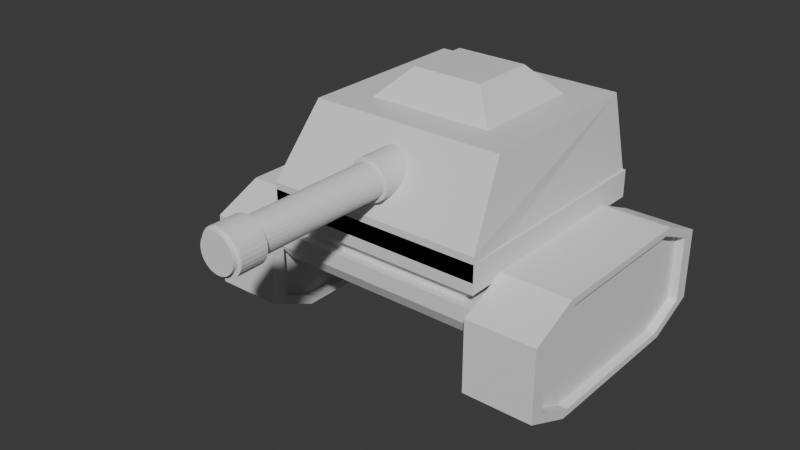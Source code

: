 # Source: SniperLandModel.blend  (saved by Blender 4.3.34; exported with 4.5.12 LTS)
import bpy
from mathutils import Matrix  # noqa: F401  (used for matrix-valued properties, if any)

bpy.ops.wm.read_factory_settings(use_empty=True)
scene = bpy.context.scene
scene.name = 'Scene'

# ---- collections
col_collection = bpy.data.collections.new('Collection'); scene.collection.children.link(col_collection)

# ---- materials (node trees are filled in below, after node groups)
mat_material = bpy.data.materials.new('Material')
mat_material.alpha_threshold = 0.0
mat_material.roughness = 0.5
mat_material.line_color = (0.0, 0.0, 0.0, 1.0)

# ---- material node trees
mat_material.use_nodes = True; mat_material.node_tree.nodes.clear()
_N = mat_material.node_tree.nodes; _L = mat_material.node_tree.links
n0 = _N.new('ShaderNodeOutputMaterial'); n0.name = 'Material Output'; n0.location = (300, 300)
n1 = _N.new('ShaderNodeBsdfPrincipled'); n1.name = 'Principled BSDF'; n1.location = (10, 300)
n1.inputs[3].default_value = 1.45
_L.new(n1.outputs[0], n0.inputs[0])
n0.is_active_output = True

# ---- world
world_world = bpy.data.worlds.new('World'); scene.world = world_world
world_world.use_nodes = True; world_world.node_tree.nodes.clear()
_N = world_world.node_tree.nodes; _L = world_world.node_tree.links
n0 = _N.new('ShaderNodeOutputWorld'); n0.name = 'World Output'; n0.location = (300, 300)
n1 = _N.new('ShaderNodeBackground'); n1.name = 'Background'; n1.location = (10, 300)
n1.inputs[0].default_value = (0.05088, 0.05088, 0.05088, 1.0)
_L.new(n1.outputs[0], n0.inputs[0])
n0.is_active_output = True
world_world.color = (0.05088, 0.05088, 0.05088)
world_world.sun_shadow_jitter_overblur = 0.0

# ---- meshes
me_cube_003 = bpy.data.meshes.new('Cube.003')
me_cube_003.from_pydata([(2.894, 4.51, 1.0), (3.227, 4.943, -1.0), (3.227, -4.943, -1.0), (-2.894, 4.51, 1.0), (-3.227, 4.943, -1.0), (-3.227, -4.943, -1.0), (2.894, -3.022, 1.0), (3.227, -4.943, -0.4879), (-3.227, -4.943, -0.4879), (-2.894, -3.022, 1.0), (3.227, 4.943, -1.526), (3.227, -4.943, -1.526), (-3.227, 4.943, -1.526), (-3.227, -4.943, -1.526), (2.8, 4.57, -1.191), (2.8, 4.57, -1.791), (2.8, -4.57, -1.191), (2.8, -4.57, -1.791), (-2.8, 4.57, -1.191), (-2.8, 4.57, -1.791), (-2.8, -4.57, -1.191), (-2.8, -4.57, -1.791), (3.227, 4.943, -0.6371), (3.227, 4.943, -1.237), (3.227, -4.943, -0.6371), (3.227, -4.943, -1.237), (-3.227, 4.943, -0.6371), (-3.227, 4.943, -1.237), (-3.227, -4.943, -0.6371), (-3.227, -4.943, -1.237), (-0.01452, -3.43, 0.5475), (0.1468, -3.43, 0.5179), (-0.01452, -3.43, 0.5475), (0.1468, -3.43, 0.5179), (-0.01452, -3.43, 0.5475), (0.1468, -3.43, 0.5179), (-0.01452, -3.43, 0.5475), (0.1468, -3.43, 0.5179), (1.848, 3.148, 1.0), (-1.848, 3.148, 1.0), (1.848, -1.66, 1.0), (-1.848, -1.66, 1.0), (-1.054, 2.115, 1.599), (1.054, 2.115, 1.599), (1.054, -0.6273, 1.599), (-1.054, -0.6273, 1.599), (2.954, 4.669, -2.126), (3.227, 4.943, -1.852), (2.954, -4.669, -2.126), (3.227, -4.943, -1.852), (-3.227, 4.943, -1.852), (-2.954, 4.669, -2.126), (-2.954, -4.669, -2.126), (-3.227, -4.943, -1.852)], [], [(5, 8, 9, 3, 4), (0, 3, 9, 6), (4, 1, 2, 5), (2, 7, 8, 5), (4, 3, 0, 1), (6, 9, 8, 7), (1, 0, 6, 7, 2), (10, 12, 13, 11), (53, 13, 12, 50), (49, 11, 13, 53), (51, 46, 48, 52), (47, 10, 11, 49), (14, 18, 20, 16), (17, 16, 20, 21), (21, 20, 18, 19), (19, 15, 17, 21), (15, 14, 16, 17), (19, 18, 14, 15), (22, 26, 28, 24), (25, 24, 28, 29), (29, 28, 26, 27), (27, 23, 25, 29), (23, 22, 24, 25), (27, 26, 22, 23), (38, 40, 41, 39), (43, 42, 45, 44), (40, 38, 43, 44), (38, 39, 42, 43), (39, 41, 45, 42), (41, 40, 44, 45), (51, 52, 53, 50), (46, 51, 50, 47), (52, 48, 49, 53), (48, 46, 47, 49), (50, 12, 10, 47)])
_uv = me_cube_003.uv_layers.new(name='UVMap')
_uv.uv.foreach_set('vector', [0.375, 0.0, 0.439, 0.0, 0.625, 0.03763, 0.625, 0.25, 0.375, 0.25, 0.625, 0.5, 0.875, 0.5, 0.875, 0.7124, 0.625, 0.7124, 0.125, 0.5, 0.375, 0.5, 0.375, 0.75, 0.125, 0.75, 0.375, 0.75, 0.439, 0.75, 0.439, 1.0, 0.375, 1.0, 0.375, 0.25, 0.625, 0.25, 0.625, 0.5, 0.375, 0.5, 0.625, 0.75, 0.625, 1.0, 0.439, 1.0, 0.439, 0.75, 0.375, 0.5, 0.625, 0.5, 0.625, 0.7124, 0.439, 0.75, 0.375, 0.75, 0.625, 0.5, 0.875, 0.5, 0.875, 0.75, 0.625, 0.75, 0.489, 0.0, 0.625, 0.0, 0.625, 0.25, 0.489, 0.25, 0.489, 0.75, 0.625, 0.75, 0.625, 1.0, 0.489, 1.0, 0.1356, 0.5069, 0.3644, 0.5069, 0.3644, 0.7431, 0.1356, 0.7431, 0.489, 0.5, 0.625, 0.5, 0.625, 0.75, 0.489, 0.75, 0.625, 0.5, 0.875, 0.5, 0.875, 0.75, 0.625, 0.75, 0.375, 0.75, 0.625, 0.75, 0.625, 1.0, 0.375, 1.0, 0.375, 0.0, 0.625, 0.0, 0.625, 0.25, 0.375, 0.25, 0.125, 0.5, 0.375, 0.5, 0.375, 0.75, 0.125, 0.75, 0.375, 0.5, 0.625, 0.5, 0.625, 0.75, 0.375, 0.75, 0.375, 0.25, 0.625, 0.25, 0.625, 0.5, 0.375, 0.5, 0.625, 0.5, 0.875, 0.5, 0.875, 0.75, 0.625, 0.75, 0.375, 0.75, 0.625, 0.75, 0.625, 1.0, 0.375, 1.0, 0.375, 0.0, 0.625, 0.0, 0.625, 0.25, 0.375, 0.25, 0.125, 0.5, 0.375, 0.5, 0.375, 0.75, 0.125, 0.75, 0.375, 0.5, 0.625, 0.5, 0.625, 0.75, 0.375, 0.75, 0.375, 0.25, 0.625, 0.25, 0.625, 0.5, 0.375, 0.5, 0.6702, 0.5384, 0.6702, 0.674, 0.8298, 0.674, 0.8298, 0.5384, 0.6702, 0.5384, 0.8298, 0.5384, 0.8298, 0.674, 0.6702, 0.674, 0.6702, 0.674, 0.6702, 0.5384, 0.6702, 0.5384, 0.6702, 0.674, 0.6702, 0.5384, 0.8298, 0.5384, 0.8298, 0.5384, 0.6702, 0.5384, 0.8298, 0.5384, 0.8298, 0.674, 0.8298, 0.674, 0.8298, 0.5384, 0.8298, 0.674, 0.6702, 0.674, 0.6702, 0.674, 0.8298, 0.674, 0.1356, 0.5069, 0.1356, 0.7431, 0.125, 0.75, 0.125, 0.5, 0.3644, 0.5069, 0.1356, 0.5069, 0.125, 0.5, 0.375, 0.5, 0.1356, 0.7431, 0.3644, 0.7431, 0.375, 0.75, 0.125, 0.75, 0.3644, 0.7431, 0.3644, 0.5069, 0.489, 0.5, 0.489, 0.75, 0.489, 0.25, 0.625, 0.25, 0.625, 0.5, 0.489, 0.5])
me_cube_003.materials.append(mat_material)
me_cube_003.use_mirror_vertex_groups = False
me_cube_003.update()
me_cube_001 = bpy.data.meshes.new('Cube.001')
me_cube_001.from_pydata([(1.0, -0.8848, -0.5779), (1.0, -0.5779, -0.8848), (1.0, -0.5779, 0.8848), (1.0, -0.8848, 0.5779), (1.0, 0.5779, -0.8848), (1.0, 0.8848, -0.5779), (1.0, 0.8848, 0.5779), (1.0, 0.5779, 0.8848), (0.0, 1.0, -0.6256), (0.0, 0.6256, -1.0), (0.0, 0.6256, 1.0), (0.0, 1.0, 0.6256), (0.0, -0.6256, -1.0), (0.0, -1.0, -0.6256), (0.0, -1.0, 0.6256), (0.0, -0.6256, 1.0), (1.0, 0.6256, 1.0), (1.0, 1.0, 0.6256), (1.0, -0.6256, -1.0), (1.0, -1.0, -0.6256), (1.0, 1.0, -0.6256), (1.0, 0.6256, -1.0), (1.0, -1.0, 0.6256), (1.0, -0.6256, 1.0), (0.7459, 0.5779, 0.8848), (0.7459, 0.8848, 0.5779), (0.7459, -0.5779, -0.8848), (0.7459, -0.8848, -0.5779), (0.7459, 0.8848, -0.5779), (0.7459, 0.5779, -0.8848), (0.7459, -0.8848, 0.5779), (0.7459, -0.5779, 0.8848), (-1.0, -0.8848, -0.5779), (-1.0, -0.5779, -0.8848), (-1.0, -0.5779, 0.8848), (-1.0, -0.8848, 0.5779), (-1.0, 0.5779, -0.8848), (-1.0, 0.8848, -0.5779), (-1.0, 0.8848, 0.5779), (-1.0, 0.5779, 0.8848), (-1.0, 0.6256, 1.0), (-1.0, 1.0, 0.6256), (-1.0, -0.6256, -1.0), (-1.0, -1.0, -0.6256), (-1.0, 1.0, -0.6256), (-1.0, 0.6256, -1.0), (-1.0, -1.0, 0.6256), (-1.0, -0.6256, 1.0), (-0.7459, 0.5779, 0.8848), (-0.7459, 0.8848, 0.5779), (-0.7459, -0.5779, -0.8848), (-0.7459, -0.8848, -0.5779), (-0.7459, 0.8848, -0.5779), (-0.7459, 0.5779, -0.8848), (-0.7459, -0.8848, 0.5779), (-0.7459, -0.5779, 0.8848)], [], [(19, 22, 14, 13), (3, 0, 27, 30), (16, 10, 15, 23), (8, 11, 17, 20), (10, 16, 17, 11), (12, 18, 19, 13), (21, 9, 8, 20), (23, 15, 14, 22), (9, 21, 18, 12), (7, 6, 17, 16), (1, 0, 19, 18), (5, 4, 21, 20), (3, 2, 23, 22), (4, 1, 18, 21), (6, 5, 20, 17), (2, 7, 16, 23), (0, 3, 22, 19), (29, 28, 25, 24, 31, 30, 27, 26), (5, 6, 25, 28), (2, 3, 30, 31), (0, 1, 26, 27), (7, 2, 31, 24), (1, 4, 29, 26), (4, 5, 28, 29), (6, 7, 24, 25), (43, 13, 14, 46), (35, 54, 51, 32), (40, 47, 15, 10), (8, 44, 41, 11), (10, 11, 41, 40), (12, 13, 43, 42), (45, 44, 8, 9), (47, 46, 14, 15), (9, 12, 42, 45), (39, 40, 41, 38), (33, 42, 43, 32), (37, 44, 45, 36), (35, 46, 47, 34), (36, 45, 42, 33), (38, 41, 44, 37), (34, 47, 40, 39), (32, 43, 46, 35), (53, 50, 51, 54, 55, 48, 49, 52), (37, 52, 49, 38), (34, 55, 54, 35), (32, 51, 50, 33), (39, 48, 55, 34), (33, 50, 53, 36), (36, 53, 52, 37), (38, 49, 48, 39)])
_uv = me_cube_001.uv_layers.new(name='UVMap')
_uv.uv.foreach_set('vector', [0.4218, 0.75, 0.5782, 0.75, 0.5782, 0.875, 0.4218, 0.875, 0.5722, 0.7356, 0.4278, 0.7356, 0.4278, 0.7356, 0.5722, 0.7356, 0.625, 0.5468, 0.75, 0.5468, 0.75, 0.7032, 0.625, 0.7032, 0.4218, 0.375, 0.5782, 0.375, 0.5782, 0.5, 0.4218, 0.5, 0.625, 0.375, 0.625, 0.5, 0.5782, 0.5, 0.5782, 0.375, 0.25, 0.7032, 0.375, 0.7032, 0.375, 0.75, 0.25, 0.75, 0.375, 0.5468, 0.25, 0.5468, 0.25, 0.5, 0.375, 0.5, 0.625, 0.75, 0.625, 0.875, 0.5782, 0.875, 0.5782, 0.75, 0.25, 0.5468, 0.375, 0.5468, 0.375, 0.7032, 0.25, 0.7032, 0.6106, 0.5528, 0.5722, 0.5144, 0.5782, 0.5, 0.625, 0.5468, 0.3894, 0.6972, 0.4278, 0.7356, 0.4218, 0.75, 0.375, 0.7032, 0.4278, 0.5144, 0.3894, 0.5528, 0.375, 0.5468, 0.4218, 0.5, 0.5722, 0.7356, 0.6106, 0.6972, 0.625, 0.7032, 0.5782, 0.75, 0.3894, 0.5528, 0.3894, 0.6972, 0.375, 0.7032, 0.375, 0.5468, 0.5722, 0.5144, 0.4278, 0.5144, 0.4218, 0.5, 0.5782, 0.5, 0.6106, 0.6972, 0.6106, 0.5528, 0.625, 0.5468, 0.625, 0.7032, 0.4278, 0.7356, 0.5722, 0.7356, 0.5782, 0.75, 0.4218, 0.75, 0.3894, 0.5528, 0.4278, 0.5144, 0.5722, 0.5144, 0.6106, 0.5528, 0.6106, 0.6972, 0.5722, 0.7356, 0.4278, 0.7356, 0.3894, 0.6972, 0.4278, 0.5144, 0.5722, 0.5144, 0.5722, 0.5144, 0.4278, 0.5144, 0.6106, 0.6972, 0.5722, 0.7356, 0.5722, 0.7356, 0.6106, 0.6972, 0.4278, 0.7356, 0.3894, 0.6972, 0.3894, 0.6972, 0.4278, 0.7356, 0.6106, 0.5528, 0.6106, 0.6972, 0.6106, 0.6972, 0.6106, 0.5528, 0.3894, 0.6972, 0.3894, 0.5528, 0.3894, 0.5528, 0.3894, 0.6972, 0.3894, 0.5528, 0.4278, 0.5144, 0.4278, 0.5144, 0.3894, 0.5528, 0.5722, 0.5144, 0.6106, 0.5528, 0.6106, 0.5528, 0.5722, 0.5144, 0.4218, 0.75, 0.4218, 0.875, 0.5782, 0.875, 0.5782, 0.75, 0.5722, 0.7356, 0.5722, 0.7356, 0.4278, 0.7356, 0.4278, 0.7356, 0.625, 0.5468, 0.625, 0.7032, 0.75, 0.7032, 0.75, 0.5468, 0.4218, 0.375, 0.4218, 0.5, 0.5782, 0.5, 0.5782, 0.375, 0.625, 0.375, 0.5782, 0.375, 0.5782, 0.5, 0.625, 0.5, 0.25, 0.7032, 0.25, 0.75, 0.375, 0.75, 0.375, 0.7032, 0.375, 0.5468, 0.375, 0.5, 0.25, 0.5, 0.25, 0.5468, 0.625, 0.75, 0.5782, 0.75, 0.5782, 0.875, 0.625, 0.875, 0.25, 0.5468, 0.25, 0.7032, 0.375, 0.7032, 0.375, 0.5468, 0.6106, 0.5528, 0.625, 0.5468, 0.5782, 0.5, 0.5722, 0.5144, 0.3894, 0.6972, 0.375, 0.7032, 0.4218, 0.75, 0.4278, 0.7356, 0.4278, 0.5144, 0.4218, 0.5, 0.375, 0.5468, 0.3894, 0.5528, 0.5722, 0.7356, 0.5782, 0.75, 0.625, 0.7032, 0.6106, 0.6972, 0.3894, 0.5528, 0.375, 0.5468, 0.375, 0.7032, 0.3894, 0.6972, 0.5722, 0.5144, 0.5782, 0.5, 0.4218, 0.5, 0.4278, 0.5144, 0.6106, 0.6972, 0.625, 0.7032, 0.625, 0.5468, 0.6106, 0.5528, 0.4278, 0.7356, 0.4218, 0.75, 0.5782, 0.75, 0.5722, 0.7356, 0.3894, 0.5528, 0.3894, 0.6972, 0.4278, 0.7356, 0.5722, 0.7356, 0.6106, 0.6972, 0.6106, 0.5528, 0.5722, 0.5144, 0.4278, 0.5144, 0.4278, 0.5144, 0.4278, 0.5144, 0.5722, 0.5144, 0.5722, 0.5144, 0.6106, 0.6972, 0.6106, 0.6972, 0.5722, 0.7356, 0.5722, 0.7356, 0.4278, 0.7356, 0.4278, 0.7356, 0.3894, 0.6972, 0.3894, 0.6972, 0.6106, 0.5528, 0.6106, 0.5528, 0.6106, 0.6972, 0.6106, 0.6972, 0.3894, 0.6972, 0.3894, 0.6972, 0.3894, 0.5528, 0.3894, 0.5528, 0.3894, 0.5528, 0.3894, 0.5528, 0.4278, 0.5144, 0.4278, 0.5144, 0.5722, 0.5144, 0.5722, 0.5144, 0.6106, 0.5528, 0.6106, 0.5528])
me_cube_001.update()
me_cube_002 = bpy.data.meshes.new('Cube.002')
me_cube_002.from_pydata([(1.0, -0.8848, -0.5779), (1.0, -0.5779, -0.8848), (1.0, -0.5779, 0.8848), (1.0, -0.8848, 0.5779), (1.0, 0.5779, -0.8848), (1.0, 0.8848, -0.5779), (1.0, 0.8848, 0.5779), (1.0, 0.5779, 0.8848), (0.0, 1.0, -0.6256), (0.0, 0.6256, -1.0), (0.0, 0.6256, 1.0), (0.0, 1.0, 0.6256), (0.0, -0.6256, -1.0), (0.0, -1.0, -0.6256), (0.0, -1.0, 0.6256), (0.0, -0.6256, 1.0), (1.0, 0.6256, 1.0), (1.0, 1.0, 0.6256), (1.0, -0.6256, -1.0), (1.0, -1.0, -0.6256), (1.0, 1.0, -0.6256), (1.0, 0.6256, -1.0), (1.0, -1.0, 0.6256), (1.0, -0.6256, 1.0), (0.7459, 0.5779, 0.8848), (0.7459, 0.8848, 0.5779), (0.7459, -0.5779, -0.8848), (0.7459, -0.8848, -0.5779), (0.7459, 0.8848, -0.5779), (0.7459, 0.5779, -0.8848), (0.7459, -0.8848, 0.5779), (0.7459, -0.5779, 0.8848), (-1.0, -0.8848, -0.5779), (-1.0, -0.5779, -0.8848), (-1.0, -0.5779, 0.8848), (-1.0, -0.8848, 0.5779), (-1.0, 0.5779, -0.8848), (-1.0, 0.8848, -0.5779), (-1.0, 0.8848, 0.5779), (-1.0, 0.5779, 0.8848), (-1.0, 0.6256, 1.0), (-1.0, 1.0, 0.6256), (-1.0, -0.6256, -1.0), (-1.0, -1.0, -0.6256), (-1.0, 1.0, -0.6256), (-1.0, 0.6256, -1.0), (-1.0, -1.0, 0.6256), (-1.0, -0.6256, 1.0), (-0.7459, 0.5779, 0.8848), (-0.7459, 0.8848, 0.5779), (-0.7459, -0.5779, -0.8848), (-0.7459, -0.8848, -0.5779), (-0.7459, 0.8848, -0.5779), (-0.7459, 0.5779, -0.8848), (-0.7459, -0.8848, 0.5779), (-0.7459, -0.5779, 0.8848)], [], [(19, 22, 14, 13), (3, 0, 27, 30), (16, 10, 15, 23), (8, 11, 17, 20), (10, 16, 17, 11), (12, 18, 19, 13), (21, 9, 8, 20), (23, 15, 14, 22), (9, 21, 18, 12), (7, 6, 17, 16), (1, 0, 19, 18), (5, 4, 21, 20), (3, 2, 23, 22), (4, 1, 18, 21), (6, 5, 20, 17), (2, 7, 16, 23), (0, 3, 22, 19), (29, 28, 25, 24, 31, 30, 27, 26), (5, 6, 25, 28), (2, 3, 30, 31), (0, 1, 26, 27), (7, 2, 31, 24), (1, 4, 29, 26), (4, 5, 28, 29), (6, 7, 24, 25), (43, 13, 14, 46), (35, 54, 51, 32), (40, 47, 15, 10), (8, 44, 41, 11), (10, 11, 41, 40), (12, 13, 43, 42), (45, 44, 8, 9), (47, 46, 14, 15), (9, 12, 42, 45), (39, 40, 41, 38), (33, 42, 43, 32), (37, 44, 45, 36), (35, 46, 47, 34), (36, 45, 42, 33), (38, 41, 44, 37), (34, 47, 40, 39), (32, 43, 46, 35), (53, 50, 51, 54, 55, 48, 49, 52), (37, 52, 49, 38), (34, 55, 54, 35), (32, 51, 50, 33), (39, 48, 55, 34), (33, 50, 53, 36), (36, 53, 52, 37), (38, 49, 48, 39)])
_uv = me_cube_002.uv_layers.new(name='UVMap')
_uv.uv.foreach_set('vector', [0.4218, 0.75, 0.5782, 0.75, 0.5782, 0.875, 0.4218, 0.875, 0.5722, 0.7356, 0.4278, 0.7356, 0.4278, 0.7356, 0.5722, 0.7356, 0.625, 0.5468, 0.75, 0.5468, 0.75, 0.7032, 0.625, 0.7032, 0.4218, 0.375, 0.5782, 0.375, 0.5782, 0.5, 0.4218, 0.5, 0.625, 0.375, 0.625, 0.5, 0.5782, 0.5, 0.5782, 0.375, 0.25, 0.7032, 0.375, 0.7032, 0.375, 0.75, 0.25, 0.75, 0.375, 0.5468, 0.25, 0.5468, 0.25, 0.5, 0.375, 0.5, 0.625, 0.75, 0.625, 0.875, 0.5782, 0.875, 0.5782, 0.75, 0.25, 0.5468, 0.375, 0.5468, 0.375, 0.7032, 0.25, 0.7032, 0.6106, 0.5528, 0.5722, 0.5144, 0.5782, 0.5, 0.625, 0.5468, 0.3894, 0.6972, 0.4278, 0.7356, 0.4218, 0.75, 0.375, 0.7032, 0.4278, 0.5144, 0.3894, 0.5528, 0.375, 0.5468, 0.4218, 0.5, 0.5722, 0.7356, 0.6106, 0.6972, 0.625, 0.7032, 0.5782, 0.75, 0.3894, 0.5528, 0.3894, 0.6972, 0.375, 0.7032, 0.375, 0.5468, 0.5722, 0.5144, 0.4278, 0.5144, 0.4218, 0.5, 0.5782, 0.5, 0.6106, 0.6972, 0.6106, 0.5528, 0.625, 0.5468, 0.625, 0.7032, 0.4278, 0.7356, 0.5722, 0.7356, 0.5782, 0.75, 0.4218, 0.75, 0.3894, 0.5528, 0.4278, 0.5144, 0.5722, 0.5144, 0.6106, 0.5528, 0.6106, 0.6972, 0.5722, 0.7356, 0.4278, 0.7356, 0.3894, 0.6972, 0.4278, 0.5144, 0.5722, 0.5144, 0.5722, 0.5144, 0.4278, 0.5144, 0.6106, 0.6972, 0.5722, 0.7356, 0.5722, 0.7356, 0.6106, 0.6972, 0.4278, 0.7356, 0.3894, 0.6972, 0.3894, 0.6972, 0.4278, 0.7356, 0.6106, 0.5528, 0.6106, 0.6972, 0.6106, 0.6972, 0.6106, 0.5528, 0.3894, 0.6972, 0.3894, 0.5528, 0.3894, 0.5528, 0.3894, 0.6972, 0.3894, 0.5528, 0.4278, 0.5144, 0.4278, 0.5144, 0.3894, 0.5528, 0.5722, 0.5144, 0.6106, 0.5528, 0.6106, 0.5528, 0.5722, 0.5144, 0.4218, 0.75, 0.4218, 0.875, 0.5782, 0.875, 0.5782, 0.75, 0.5722, 0.7356, 0.5722, 0.7356, 0.4278, 0.7356, 0.4278, 0.7356, 0.625, 0.5468, 0.625, 0.7032, 0.75, 0.7032, 0.75, 0.5468, 0.4218, 0.375, 0.4218, 0.5, 0.5782, 0.5, 0.5782, 0.375, 0.625, 0.375, 0.5782, 0.375, 0.5782, 0.5, 0.625, 0.5, 0.25, 0.7032, 0.25, 0.75, 0.375, 0.75, 0.375, 0.7032, 0.375, 0.5468, 0.375, 0.5, 0.25, 0.5, 0.25, 0.5468, 0.625, 0.75, 0.5782, 0.75, 0.5782, 0.875, 0.625, 0.875, 0.25, 0.5468, 0.25, 0.7032, 0.375, 0.7032, 0.375, 0.5468, 0.6106, 0.5528, 0.625, 0.5468, 0.5782, 0.5, 0.5722, 0.5144, 0.3894, 0.6972, 0.375, 0.7032, 0.4218, 0.75, 0.4278, 0.7356, 0.4278, 0.5144, 0.4218, 0.5, 0.375, 0.5468, 0.3894, 0.5528, 0.5722, 0.7356, 0.5782, 0.75, 0.625, 0.7032, 0.6106, 0.6972, 0.3894, 0.5528, 0.375, 0.5468, 0.375, 0.7032, 0.3894, 0.6972, 0.5722, 0.5144, 0.5782, 0.5, 0.4218, 0.5, 0.4278, 0.5144, 0.6106, 0.6972, 0.625, 0.7032, 0.625, 0.5468, 0.6106, 0.5528, 0.4278, 0.7356, 0.4218, 0.75, 0.5782, 0.75, 0.5722, 0.7356, 0.3894, 0.5528, 0.3894, 0.6972, 0.4278, 0.7356, 0.5722, 0.7356, 0.6106, 0.6972, 0.6106, 0.5528, 0.5722, 0.5144, 0.4278, 0.5144, 0.4278, 0.5144, 0.4278, 0.5144, 0.5722, 0.5144, 0.5722, 0.5144, 0.6106, 0.6972, 0.6106, 0.6972, 0.5722, 0.7356, 0.5722, 0.7356, 0.4278, 0.7356, 0.4278, 0.7356, 0.3894, 0.6972, 0.3894, 0.6972, 0.6106, 0.5528, 0.6106, 0.5528, 0.6106, 0.6972, 0.6106, 0.6972, 0.3894, 0.6972, 0.3894, 0.6972, 0.3894, 0.5528, 0.3894, 0.5528, 0.3894, 0.5528, 0.3894, 0.5528, 0.4278, 0.5144, 0.4278, 0.5144, 0.5722, 0.5144, 0.5722, 0.5144, 0.6106, 0.5528, 0.6106, 0.5528])
me_cube_002.update()
me_cylinder = bpy.data.meshes.new('Cylinder')
me_cylinder.from_pydata([(0.0, 1.0, -1.0), (0.0, 0.8318, 1.0), (0.1951, 0.9808, -1.0), (0.1623, 0.8158, 1.0), (0.3827, 0.9239, -1.0), (0.3183, 0.7684, 1.0), (0.5556, 0.8315, -1.0), (0.4621, 0.6916, 1.0), (0.7071, 0.7071, -1.0), (0.5881, 0.5881, 1.0), (0.8315, 0.5556, -1.0), (0.6916, 0.4621, 1.0), (0.9239, 0.3827, -1.0), (0.7684, 0.3183, 1.0), (0.9808, 0.1951, -1.0), (0.8158, 0.1623, 1.0), (1.0, 0.0, -1.0), (0.8318, 0.0, 1.0), (0.9808, -0.1951, -1.0), (0.8158, -0.1623, 1.0), (0.9239, -0.3827, -1.0), (0.7684, -0.3183, 1.0), (0.8315, -0.5556, -1.0), (0.6916, -0.4621, 1.0), (0.7071, -0.7071, -1.0), (0.5881, -0.5881, 1.0), (0.5556, -0.8315, -1.0), (0.4621, -0.6916, 1.0), (0.3827, -0.9239, -1.0), (0.3183, -0.7684, 1.0), (0.1951, -0.9808, -1.0), (0.1623, -0.8158, 1.0), (0.0, -1.0, -1.0), (0.0, -0.8318, 1.0), (-0.1951, -0.9808, -1.0), (-0.1623, -0.8158, 1.0), (-0.3827, -0.9239, -1.0), (-0.3183, -0.7684, 1.0), (-0.5556, -0.8315, -1.0), (-0.4621, -0.6916, 1.0), (-0.7071, -0.7071, -1.0), (-0.5881, -0.5881, 1.0), (-0.8315, -0.5556, -1.0), (-0.6916, -0.4621, 1.0), (-0.9239, -0.3827, -1.0), (-0.7684, -0.3183, 1.0), (-0.9808, -0.1951, -1.0), (-0.8158, -0.1623, 1.0), (-1.0, 0.0, -1.0), (-0.8318, 0.0, 1.0), (-0.9808, 0.1951, -1.0), (-0.8158, 0.1623, 1.0), (-0.9239, 0.3827, -1.0), (-0.7684, 0.3183, 1.0), (-0.8315, 0.5556, -1.0), (-0.6916, 0.4621, 1.0), (-0.7071, 0.7071, -1.0), (-0.5881, 0.5881, 1.0), (-0.5556, 0.8315, -1.0), (-0.4621, 0.6916, 1.0), (-0.3827, 0.9239, -1.0), (-0.3183, 0.7684, 1.0), (-0.1951, 0.9808, -1.0), (-0.1623, 0.8158, 1.0), (0.1951, 0.9808, 1.0), (0.0, 1.0, 1.0), (0.3827, 0.9239, 1.0), (0.5556, 0.8315, 1.0), (0.7071, 0.7071, 1.0), (0.8315, 0.5556, 1.0), (0.9239, 0.3827, 1.0), (0.9808, 0.1951, 1.0), (1.0, 0.0, 1.0), (0.9808, -0.1951, 1.0), (0.9239, -0.3827, 1.0), (0.8315, -0.5556, 1.0), (0.7071, -0.7071, 1.0), (0.5556, -0.8315, 1.0), (0.3827, -0.9239, 1.0), (0.1951, -0.9808, 1.0), (0.0, -1.0, 1.0), (-0.1951, -0.9808, 1.0), (-0.3827, -0.9239, 1.0), (-0.5556, -0.8315, 1.0), (-0.7071, -0.7071, 1.0), (-0.8315, -0.5556, 1.0), (-0.9239, -0.3827, 1.0), (-0.9808, -0.1951, 1.0), (-1.0, 0.0, 1.0), (-0.9808, 0.1951, 1.0), (-0.9239, 0.3827, 1.0), (-0.8315, 0.5556, 1.0), (-0.7071, 0.7071, 1.0), (-0.5556, 0.8315, 1.0), (-0.3827, 0.9239, 1.0), (-0.1951, 0.9808, 1.0), (0.1623, 0.8158, 8.248), (0.0, 0.8318, 8.248), (0.3183, 0.7684, 8.248), (0.4621, 0.6916, 8.248), (0.5881, 0.5881, 8.248), (0.6916, 0.4621, 8.248), (0.7684, 0.3183, 8.248), (0.8158, 0.1623, 8.248), (0.8318, 0.0, 8.248), (0.8158, -0.1623, 8.248), (0.7684, -0.3183, 8.248), (0.6916, -0.4621, 8.248), (0.5881, -0.5881, 8.248), (0.4621, -0.6916, 8.248), (0.3183, -0.7684, 8.248), (0.1623, -0.8158, 8.248), (0.0, -0.8318, 8.248), (-0.1623, -0.8158, 8.248), (-0.3183, -0.7684, 8.248), (-0.4621, -0.6916, 8.248), (-0.5881, -0.5881, 8.248), (-0.6916, -0.4621, 8.248), (-0.7684, -0.3183, 8.248), (-0.8158, -0.1623, 8.248), (-0.8318, 0.0, 8.248), (-0.8158, 0.1623, 8.248), (-0.7684, 0.3183, 8.248), (-0.6916, 0.4621, 8.248), (-0.5881, 0.5881, 8.248), (-0.4621, 0.6916, 8.248), (-0.3183, 0.7684, 8.248), (-0.1623, 0.8158, 8.248), (0.2065, 1.038, 8.248), (-1.852e-09, 1.058, 8.248), (0.405, 0.9778, 8.248), (0.588, 0.88, 8.248), (0.7484, 0.7484, 8.248), (0.88, 0.588, 8.248), (0.9778, 0.405, 8.248), (1.038, 0.2065, 8.248), (1.058, 1.299e-07, 8.248), (1.038, -0.2065, 8.248), (0.9778, -0.405, 8.248), (0.88, -0.588, 8.248), (0.7484, -0.7484, 8.248), (0.588, -0.88, 8.248), (0.405, -0.9778, 8.248), (0.2065, -1.038, 8.248), (-1.852e-09, -1.058, 8.248), (-0.2065, -1.038, 8.248), (-0.405, -0.9778, 8.248), (-0.588, -0.88, 8.248), (-0.7484, -0.7484, 8.248), (-0.88, -0.588, 8.248), (-0.9778, -0.405, 8.248), (-1.038, -0.2065, 8.248), (-1.058, 1.299e-07, 8.248), (-1.038, 0.2065, 8.248), (-0.9778, 0.405, 8.248), (-0.88, 0.588, 8.248), (-0.7484, 0.7484, 8.248), (-0.588, 0.88, 8.248), (-0.405, 0.9778, 8.248), (-0.2065, 1.038, 8.248), (0.1708, 0.8584, 9.65), (-1.295e-07, 0.8753, 9.65), (0.3349, 0.8086, 9.65), (0.4863, 0.7277, 9.65), (0.6189, 0.6189, 9.65), (0.7277, 0.4863, 9.65), (0.8086, 0.3349, 9.65), (0.8584, 0.1708, 9.65), (0.8753, 1.293e-07, 9.65), (0.8584, -0.1708, 9.65), (0.8086, -0.3349, 9.65), (0.7277, -0.4863, 9.65), (0.6189, -0.6189, 9.65), (0.4863, -0.7277, 9.65), (0.3349, -0.8086, 9.65), (0.1708, -0.8584, 9.65), (-1.295e-07, -0.8753, 9.65), (-0.1708, -0.8584, 9.65), (-0.3349, -0.8086, 9.65), (-0.4863, -0.7277, 9.65), (-0.6189, -0.6189, 9.65), (-0.7277, -0.4863, 9.65), (-0.8086, -0.3349, 9.65), (-0.8584, -0.1708, 9.65), (-0.8753, 1.293e-07, 9.65), (-0.8584, 0.1708, 9.65), (-0.8086, 0.3349, 9.65), (-0.7277, 0.4863, 9.65), (-0.6189, 0.6189, 9.65), (-0.4863, 0.7277, 9.65), (-0.3349, 0.8086, 9.65), (-0.1708, 0.8584, 9.65), (0.2065, 1.038, 9.65), (-1.295e-07, 1.058, 9.65), (0.405, 0.9778, 9.65), (0.588, 0.88, 9.65), (0.7484, 0.7484, 9.65), (0.88, 0.588, 9.65), (0.9778, 0.405, 9.65), (1.038, 0.2065, 9.65), (1.058, 1.299e-07, 9.65), (1.038, -0.2065, 9.65), (0.9778, -0.405, 9.65), (0.88, -0.588, 9.65), (0.7484, -0.7484, 9.65), (0.588, -0.88, 9.65), (0.405, -0.9778, 9.65), (0.2065, -1.038, 9.65), (-1.295e-07, -1.058, 9.65), (-0.2065, -1.038, 9.65), (-0.405, -0.9778, 9.65), (-0.588, -0.88, 9.65), (-0.7484, -0.7484, 9.65), (-0.88, -0.588, 9.65), (-0.9778, -0.405, 9.65), (-1.038, -0.2065, 9.65), (-1.058, 1.299e-07, 9.65), (-1.038, 0.2065, 9.65), (-0.9778, 0.405, 9.65), (-0.88, 0.588, 9.65), (-0.7484, 0.7484, 9.65), (-0.588, 0.88, 9.65), (-0.405, 0.9778, 9.65), (-0.2065, 1.038, 9.65), (0.1708, 0.8584, 9.898), (-1.957e-07, 0.8753, 9.898), (0.3349, 0.8086, 9.898), (0.4863, 0.7277, 9.898), (0.6189, 0.6189, 9.898), (0.7277, 0.4863, 9.898), (0.8086, 0.3349, 9.898), (0.8584, 0.1708, 9.898), (0.8753, 1.293e-07, 9.898), (0.8584, -0.1708, 9.898), (0.8086, -0.3349, 9.898), (0.7277, -0.4863, 9.898), (0.6189, -0.6189, 9.898), (0.4863, -0.7277, 9.898), (0.3349, -0.8086, 9.898), (0.1708, -0.8584, 9.898), (-1.957e-07, -0.8753, 9.898), (-0.1708, -0.8584, 9.898), (-0.3349, -0.8086, 9.898), (-0.4863, -0.7277, 9.898), (-0.6189, -0.6189, 9.898), (-0.7277, -0.4863, 9.898), (-0.8086, -0.3349, 9.898), (-0.8584, -0.1708, 9.898), (-0.8753, 1.293e-07, 9.898), (-0.8584, 0.1708, 9.898), (-0.8086, 0.3349, 9.898), (-0.7277, 0.4863, 9.898), (-0.6189, 0.6189, 9.898), (-0.4863, 0.7277, 9.898), (-0.3349, 0.8086, 9.898), (-0.1708, 0.8584, 9.898)], [], [(0, 65, 64, 2), (2, 64, 66, 4), (4, 66, 67, 6), (6, 67, 68, 8), (8, 68, 69, 10), (10, 69, 70, 12), (12, 70, 71, 14), (14, 71, 72, 16), (16, 72, 73, 18), (18, 73, 74, 20), (20, 74, 75, 22), (22, 75, 76, 24), (24, 76, 77, 26), (26, 77, 78, 28), (28, 78, 79, 30), (30, 79, 80, 32), (32, 80, 81, 34), (34, 81, 82, 36), (36, 82, 83, 38), (38, 83, 84, 40), (40, 84, 85, 42), (42, 85, 86, 44), (44, 86, 87, 46), (46, 87, 88, 48), (48, 88, 89, 50), (50, 89, 90, 52), (52, 90, 91, 54), (54, 91, 92, 56), (56, 92, 93, 58), (58, 93, 94, 60), (41, 39, 115, 116), (60, 94, 95, 62), (62, 95, 65, 0), (0, 2, 4, 6, 8, 10, 12, 14, 16, 18, 20, 22, 24, 26, 28, 30, 32, 34, 36, 38, 40, 42, 44, 46, 48, 50, 52, 54, 56, 58, 60, 62), (1, 3, 64, 65), (3, 5, 66, 64), (5, 7, 67, 66), (7, 9, 68, 67), (9, 11, 69, 68), (11, 13, 70, 69), (13, 15, 71, 70), (15, 17, 72, 71), (17, 19, 73, 72), (19, 21, 74, 73), (21, 23, 75, 74), (23, 25, 76, 75), (25, 27, 77, 76), (27, 29, 78, 77), (29, 31, 79, 78), (31, 33, 80, 79), (33, 35, 81, 80), (35, 37, 82, 81), (37, 39, 83, 82), (39, 41, 84, 83), (41, 43, 85, 84), (43, 45, 86, 85), (45, 47, 87, 86), (47, 49, 88, 87), (49, 51, 89, 88), (51, 53, 90, 89), (53, 55, 91, 90), (55, 57, 92, 91), (57, 59, 93, 92), (59, 61, 94, 93), (61, 63, 95, 94), (63, 1, 65, 95), (119, 118, 150, 151), (15, 13, 102, 103), (43, 41, 116, 117), (17, 15, 103, 104), (45, 43, 117, 118), (19, 17, 104, 105), (47, 45, 118, 119), (21, 19, 105, 106), (49, 47, 119, 120), (23, 21, 106, 107), (51, 49, 120, 121), (25, 23, 107, 108), (53, 51, 121, 122), (27, 25, 108, 109), (55, 53, 122, 123), (29, 27, 109, 110), (3, 1, 97, 96), (57, 55, 123, 124), (31, 29, 110, 111), (5, 3, 96, 98), (59, 57, 124, 125), (33, 31, 111, 112), (7, 5, 98, 99), (61, 59, 125, 126), (35, 33, 112, 113), (9, 7, 99, 100), (63, 61, 126, 127), (37, 35, 113, 114), (11, 9, 100, 101), (1, 63, 127, 97), (39, 37, 114, 115), (13, 11, 101, 102), (139, 138, 202, 203), (106, 105, 137, 138), (120, 119, 151, 152), (107, 106, 138, 139), (121, 120, 152, 153), (108, 107, 139, 140), (122, 121, 153, 154), (109, 108, 140, 141), (123, 122, 154, 155), (110, 109, 141, 142), (96, 97, 129, 128), (124, 123, 155, 156), (111, 110, 142, 143), (98, 96, 128, 130), (125, 124, 156, 157), (112, 111, 143, 144), (99, 98, 130, 131), (126, 125, 157, 158), (113, 112, 144, 145), (100, 99, 131, 132), (127, 126, 158, 159), (114, 113, 145, 146), (101, 100, 132, 133), (97, 127, 159, 129), (115, 114, 146, 147), (102, 101, 133, 134), (116, 115, 147, 148), (103, 102, 134, 135), (117, 116, 148, 149), (104, 103, 135, 136), (118, 117, 149, 150), (105, 104, 136, 137), (160, 161, 225, 224), (153, 152, 216, 217), (140, 139, 203, 204), (154, 153, 217, 218), (141, 140, 204, 205), (155, 154, 218, 219), (142, 141, 205, 206), (128, 129, 193, 192), (156, 155, 219, 220), (143, 142, 206, 207), (130, 128, 192, 194), (157, 156, 220, 221), (144, 143, 207, 208), (131, 130, 194, 195), (158, 157, 221, 222), (145, 144, 208, 209), (132, 131, 195, 196), (159, 158, 222, 223), (146, 145, 209, 210), (133, 132, 196, 197), (129, 159, 223, 193), (147, 146, 210, 211), (134, 133, 197, 198), (148, 147, 211, 212), (135, 134, 198, 199), (149, 148, 212, 213), (136, 135, 199, 200), (150, 149, 213, 214), (137, 136, 200, 201), (151, 150, 214, 215), (138, 137, 201, 202), (152, 151, 215, 216), (161, 160, 192, 193), (160, 162, 194, 192), (162, 163, 195, 194), (163, 164, 196, 195), (164, 165, 197, 196), (165, 166, 198, 197), (166, 167, 199, 198), (167, 168, 200, 199), (168, 169, 201, 200), (169, 170, 202, 201), (170, 171, 203, 202), (171, 172, 204, 203), (172, 173, 205, 204), (173, 174, 206, 205), (174, 175, 207, 206), (175, 176, 208, 207), (176, 177, 209, 208), (177, 178, 210, 209), (178, 179, 211, 210), (179, 180, 212, 211), (180, 181, 213, 212), (181, 182, 214, 213), (182, 183, 215, 214), (183, 184, 216, 215), (184, 185, 217, 216), (185, 186, 218, 217), (186, 187, 219, 218), (187, 188, 220, 219), (188, 189, 221, 220), (189, 190, 222, 221), (190, 191, 223, 222), (191, 161, 193, 223), (224, 225, 255, 254, 253, 252, 251, 250, 249, 248, 247, 246, 245, 244, 243, 242, 241, 240, 239, 238, 237, 236, 235, 234, 233, 232, 231, 230, 229, 228, 227, 226), (188, 187, 251, 252), (175, 174, 238, 239), (162, 160, 224, 226), (189, 188, 252, 253), (176, 175, 239, 240), (163, 162, 226, 227), (190, 189, 253, 254), (177, 176, 240, 241), (164, 163, 227, 228), (191, 190, 254, 255), (178, 177, 241, 242), (165, 164, 228, 229), (161, 191, 255, 225), (179, 178, 242, 243), (166, 165, 229, 230), (180, 179, 243, 244), (167, 166, 230, 231), (181, 180, 244, 245), (168, 167, 231, 232), (182, 181, 245, 246), (169, 168, 232, 233), (183, 182, 246, 247), (170, 169, 233, 234), (184, 183, 247, 248), (171, 170, 234, 235), (185, 184, 248, 249), (172, 171, 235, 236), (186, 185, 249, 250), (173, 172, 236, 237), (187, 186, 250, 251), (174, 173, 237, 238)])
_uv = me_cylinder.uv_layers.new(name='UVMap')
_uv.uv.foreach_set('vector', [1.0, 0.5, 1.0, 1.0, 0.9688, 1.0, 0.9688, 0.5, 0.9688, 0.5, 0.9688, 1.0, 0.9375, 1.0, 0.9375, 0.5, 0.9375, 0.5, 0.9375, 1.0, 0.9062, 1.0, 0.9062, 0.5, 0.9062, 0.5, 0.9062, 1.0, 0.875, 1.0, 0.875, 0.5, 0.875, 0.5, 0.875, 1.0, 0.8438, 1.0, 0.8438, 0.5, 0.8438, 0.5, 0.8438, 1.0, 0.8125, 1.0, 0.8125, 0.5, 0.8125, 0.5, 0.8125, 1.0, 0.7812, 1.0, 0.7812, 0.5, 0.7812, 0.5, 0.7812, 1.0, 0.75, 1.0, 0.75, 0.5, 0.75, 0.5, 0.75, 1.0, 0.7188, 1.0, 0.7188, 0.5, 0.7188, 0.5, 0.7188, 1.0, 0.6875, 1.0, 0.6875, 0.5, 0.6875, 0.5, 0.6875, 1.0, 0.6562, 1.0, 0.6562, 0.5, 0.6562, 0.5, 0.6562, 1.0, 0.625, 1.0, 0.625, 0.5, 0.625, 0.5, 0.625, 1.0, 0.5938, 1.0, 0.5938, 0.5, 0.5938, 0.5, 0.5938, 1.0, 0.5625, 1.0, 0.5625, 0.5, 0.5625, 0.5, 0.5625, 1.0, 0.5312, 1.0, 0.5312, 0.5, 0.5312, 0.5, 0.5312, 1.0, 0.5, 1.0, 0.5, 0.5, 0.5, 0.5, 0.5, 1.0, 0.4688, 1.0, 0.4688, 0.5, 0.4688, 0.5, 0.4688, 1.0, 0.4375, 1.0, 0.4375, 0.5, 0.4375, 0.5, 0.4375, 1.0, 0.4062, 1.0, 0.4062, 0.5, 0.4062, 0.5, 0.4062, 1.0, 0.375, 1.0, 0.375, 0.5, 0.375, 0.5, 0.375, 1.0, 0.3438, 1.0, 0.3438, 0.5, 0.3438, 0.5, 0.3438, 1.0, 0.3125, 1.0, 0.3125, 0.5, 0.3125, 0.5, 0.3125, 1.0, 0.2812, 1.0, 0.2812, 0.5, 0.2812, 0.5, 0.2812, 1.0, 0.25, 1.0, 0.25, 0.5, 0.25, 0.5, 0.25, 1.0, 0.2188, 1.0, 0.2188, 0.5, 0.2188, 0.5, 0.2188, 1.0, 0.1875, 1.0, 0.1875, 0.5, 0.1875, 0.5, 0.1875, 1.0, 0.1562, 1.0, 0.1562, 0.5, 0.1562, 0.5, 0.1562, 1.0, 0.125, 1.0, 0.125, 0.5, 0.125, 0.5, 0.125, 1.0, 0.09375, 1.0, 0.09375, 0.5, 0.09375, 0.5, 0.09375, 1.0, 0.0625, 1.0, 0.0625, 0.5, 0.1088, 0.1088, 0.1391, 0.08402, 0.1391, 0.08402, 0.1088, 0.1088, 0.0625, 0.5, 0.0625, 1.0, 0.03125, 1.0, 0.03125, 0.5, 0.03125, 0.5, 0.03125, 1.0, 0.0, 1.0, 0.0, 0.5, 0.75, 0.49, 0.7968, 0.4854, 0.8418, 0.4717, 0.8833, 0.4496, 0.9197, 0.4197, 0.9496, 0.3833, 0.9717, 0.3418, 0.9854, 0.2968, 0.99, 0.25, 0.9854, 0.2032, 0.9717, 0.1582, 0.9496, 0.1167, 0.9197, 0.08029, 0.8833, 0.05045, 0.8418, 0.02827, 0.7968, 0.01461, 0.75, 0.01, 0.7032, 0.01461, 0.6582, 0.02827, 0.6167, 0.05045, 0.5803, 0.08029, 0.5504, 0.1167, 0.5283, 0.1582, 0.5146, 0.2032, 0.51, 0.25, 0.5146, 0.2968, 0.5283, 0.3418, 0.5504, 0.3833, 0.5803, 0.4197, 0.6167, 0.4496, 0.6582, 0.4717, 0.7032, 0.4854, 0.25, 0.4496, 0.2889, 0.4458, 0.2968, 0.4854, 0.25, 0.49, 0.2889, 0.4458, 0.3264, 0.4344, 0.3418, 0.4717, 0.2968, 0.4854, 0.3264, 0.4344, 0.3609, 0.416, 0.3833, 0.4496, 0.3418, 0.4717, 0.3609, 0.416, 0.3912, 0.3912, 0.4197, 0.4197, 0.3833, 0.4496, 0.3912, 0.3912, 0.416, 0.3609, 0.4496, 0.3833, 0.4197, 0.4197, 0.416, 0.3609, 0.4344, 0.3264, 0.4717, 0.3418, 0.4496, 0.3833, 0.4344, 0.3264, 0.4458, 0.2889, 0.4854, 0.2968, 0.4717, 0.3418, 0.4458, 0.2889, 0.4496, 0.25, 0.49, 0.25, 0.4854, 0.2968, 0.4496, 0.25, 0.4458, 0.2111, 0.4854, 0.2032, 0.49, 0.25, 0.4458, 0.2111, 0.4344, 0.1736, 0.4717, 0.1582, 0.4854, 0.2032, 0.4344, 0.1736, 0.416, 0.1391, 0.4496, 0.1167, 0.4717, 0.1582, 0.416, 0.1391, 0.3912, 0.1088, 0.4197, 0.08029, 0.4496, 0.1167, 0.3912, 0.1088, 0.3609, 0.08402, 0.3833, 0.05045, 0.4197, 0.08029, 0.3609, 0.08402, 0.3264, 0.06557, 0.3418, 0.02827, 0.3833, 0.05045, 0.3264, 0.06557, 0.2889, 0.05422, 0.2968, 0.01461, 0.3418, 0.02827, 0.2889, 0.05422, 0.25, 0.05038, 0.25, 0.01, 0.2968, 0.01461, 0.25, 0.05038, 0.2111, 0.05422, 0.2032, 0.01461, 0.25, 0.01, 0.2111, 0.05422, 0.1736, 0.06557, 0.1582, 0.02827, 0.2032, 0.01461, 0.1736, 0.06557, 0.1391, 0.08402, 0.1167, 0.05045, 0.1582, 0.02827, 0.1391, 0.08402, 0.1088, 0.1088, 0.08029, 0.08029, 0.1167, 0.05045, 0.1088, 0.1088, 0.08402, 0.1391, 0.05045, 0.1167, 0.08029, 0.08029, 0.08402, 0.1391, 0.06557, 0.1736, 0.02827, 0.1582, 0.05045, 0.1167, 0.06557, 0.1736, 0.05422, 0.2111, 0.01461, 0.2032, 0.02827, 0.1582, 0.05422, 0.2111, 0.05038, 0.25, 0.01, 0.25, 0.01461, 0.2032, 0.05038, 0.25, 0.05422, 0.2889, 0.01461, 0.2968, 0.01, 0.25, 0.05422, 0.2889, 0.06557, 0.3264, 0.02827, 0.3418, 0.01461, 0.2968, 0.06557, 0.3264, 0.08402, 0.3609, 0.05045, 0.3833, 0.02827, 0.3418, 0.08402, 0.3609, 0.1088, 0.3912, 0.08029, 0.4197, 0.05045, 0.3833, 0.1088, 0.3912, 0.1391, 0.416, 0.1167, 0.4496, 0.08029, 0.4197, 0.1391, 0.416, 0.1736, 0.4344, 0.1582, 0.4717, 0.1167, 0.4496, 0.1736, 0.4344, 0.2111, 0.4458, 0.2032, 0.4854, 0.1582, 0.4717, 0.2111, 0.4458, 0.25, 0.4496, 0.25, 0.49, 0.2032, 0.4854, 0.05422, 0.2111, 0.06557, 0.1736, 0.06557, 0.1736, 0.05422, 0.2111, 0.4458, 0.2889, 0.4344, 0.3264, 0.4344, 0.3264, 0.4458, 0.2889, 0.08402, 0.1391, 0.1088, 0.1088, 0.1088, 0.1088, 0.08402, 0.1391, 0.4496, 0.25, 0.4458, 0.2889, 0.4458, 0.2889, 0.4496, 0.25, 0.06557, 0.1736, 0.08402, 0.1391, 0.08402, 0.1391, 0.06557, 0.1736, 0.4458, 0.2111, 0.4496, 0.25, 0.4496, 0.25, 0.4458, 0.2111, 0.05422, 0.2111, 0.06557, 0.1736, 0.06557, 0.1736, 0.05422, 0.2111, 0.4344, 0.1736, 0.4458, 0.2111, 0.4458, 0.2111, 0.4344, 0.1736, 0.05038, 0.25, 0.05422, 0.2111, 0.05422, 0.2111, 0.05038, 0.25, 0.416, 0.1391, 0.4344, 0.1736, 0.4344, 0.1736, 0.416, 0.1391, 0.05422, 0.2889, 0.05038, 0.25, 0.05038, 0.25, 0.05422, 0.2889, 0.3912, 0.1088, 0.416, 0.1391, 0.416, 0.1391, 0.3912, 0.1088, 0.06557, 0.3264, 0.05422, 0.2889, 0.05422, 0.2889, 0.06557, 0.3264, 0.3609, 0.08402, 0.3912, 0.1088, 0.3912, 0.1088, 0.3609, 0.08402, 0.08402, 0.3609, 0.06557, 0.3264, 0.06557, 0.3264, 0.08402, 0.3609, 0.3264, 0.06557, 0.3609, 0.08402, 0.3609, 0.08402, 0.3264, 0.06557, 0.2889, 0.4458, 0.25, 0.4496, 0.25, 0.4496, 0.2889, 0.4458, 0.1088, 0.3912, 0.08402, 0.3609, 0.08402, 0.3609, 0.1088, 0.3912, 0.2889, 0.05422, 0.3264, 0.06557, 0.3264, 0.06557, 0.2889, 0.05422, 0.3264, 0.4344, 0.2889, 0.4458, 0.2889, 0.4458, 0.3264, 0.4344, 0.1391, 0.416, 0.1088, 0.3912, 0.1088, 0.3912, 0.1391, 0.416, 0.25, 0.05038, 0.2889, 0.05422, 0.2889, 0.05422, 0.25, 0.05038, 0.3609, 0.416, 0.3264, 0.4344, 0.3264, 0.4344, 0.3609, 0.416, 0.1736, 0.4344, 0.1391, 0.416, 0.1391, 0.416, 0.1736, 0.4344, 0.2111, 0.05422, 0.25, 0.05038, 0.25, 0.05038, 0.2111, 0.05422, 0.3912, 0.3912, 0.3609, 0.416, 0.3609, 0.416, 0.3912, 0.3912, 0.2111, 0.4458, 0.1736, 0.4344, 0.1736, 0.4344, 0.2111, 0.4458, 0.1736, 0.06557, 0.2111, 0.05422, 0.2111, 0.05422, 0.1736, 0.06557, 0.416, 0.3609, 0.3912, 0.3912, 0.3912, 0.3912, 0.416, 0.3609, 0.25, 0.4496, 0.2111, 0.4458, 0.2111, 0.4458, 0.25, 0.4496, 0.1391, 0.08402, 0.1736, 0.06557, 0.1736, 0.06557, 0.1391, 0.08402, 0.4344, 0.3264, 0.416, 0.3609, 0.416, 0.3609, 0.4344, 0.3264, 0.416, 0.1391, 0.4344, 0.1736, 0.4344, 0.1736, 0.416, 0.1391, 0.4344, 0.1736, 0.4458, 0.2111, 0.4458, 0.2111, 0.4344, 0.1736, 0.05038, 0.25, 0.05422, 0.2111, 0.05422, 0.2111, 0.05038, 0.25, 0.416, 0.1391, 0.4344, 0.1736, 0.4344, 0.1736, 0.416, 0.1391, 0.05422, 0.2889, 0.05038, 0.25, 0.05038, 0.25, 0.05422, 0.2889, 0.3912, 0.1088, 0.416, 0.1391, 0.416, 0.1391, 0.3912, 0.1088, 0.06557, 0.3264, 0.05422, 0.2889, 0.05422, 0.2889, 0.06557, 0.3264, 0.3609, 0.08402, 0.3912, 0.1088, 0.3912, 0.1088, 0.3609, 0.08402, 0.08402, 0.3609, 0.06557, 0.3264, 0.06557, 0.3264, 0.08402, 0.3609, 0.3264, 0.06557, 0.3609, 0.08402, 0.3609, 0.08402, 0.3264, 0.06557, 0.2889, 0.4458, 0.25, 0.4496, 0.25, 0.4496, 0.2889, 0.4458, 0.1088, 0.3912, 0.08402, 0.3609, 0.08402, 0.3609, 0.1088, 0.3912, 0.2889, 0.05422, 0.3264, 0.06557, 0.3264, 0.06557, 0.2889, 0.05422, 0.3264, 0.4344, 0.2889, 0.4458, 0.2889, 0.4458, 0.3264, 0.4344, 0.1391, 0.416, 0.1088, 0.3912, 0.1088, 0.3912, 0.1391, 0.416, 0.25, 0.05038, 0.2889, 0.05422, 0.2889, 0.05422, 0.25, 0.05038, 0.3609, 0.416, 0.3264, 0.4344, 0.3264, 0.4344, 0.3609, 0.416, 0.1736, 0.4344, 0.1391, 0.416, 0.1391, 0.416, 0.1736, 0.4344, 0.2111, 0.05422, 0.25, 0.05038, 0.25, 0.05038, 0.2111, 0.05422, 0.3912, 0.3912, 0.3609, 0.416, 0.3609, 0.416, 0.3912, 0.3912, 0.2111, 0.4458, 0.1736, 0.4344, 0.1736, 0.4344, 0.2111, 0.4458, 0.1736, 0.06557, 0.2111, 0.05422, 0.2111, 0.05422, 0.1736, 0.06557, 0.416, 0.3609, 0.3912, 0.3912, 0.3912, 0.3912, 0.416, 0.3609, 0.25, 0.4496, 0.2111, 0.4458, 0.2111, 0.4458, 0.25, 0.4496, 0.1391, 0.08402, 0.1736, 0.06557, 0.1736, 0.06557, 0.1391, 0.08402, 0.4344, 0.3264, 0.416, 0.3609, 0.416, 0.3609, 0.4344, 0.3264, 0.1088, 0.1088, 0.1391, 0.08402, 0.1391, 0.08402, 0.1088, 0.1088, 0.4458, 0.2889, 0.4344, 0.3264, 0.4344, 0.3264, 0.4458, 0.2889, 0.08402, 0.1391, 0.1088, 0.1088, 0.1088, 0.1088, 0.08402, 0.1391, 0.4496, 0.25, 0.4458, 0.2889, 0.4458, 0.2889, 0.4496, 0.25, 0.06557, 0.1736, 0.08402, 0.1391, 0.08402, 0.1391, 0.06557, 0.1736, 0.4458, 0.2111, 0.4496, 0.25, 0.4496, 0.25, 0.4458, 0.2111, 0.2822, 0.4119, 0.25, 0.4151, 0.25, 0.4151, 0.2822, 0.4119, 0.05422, 0.2889, 0.05038, 0.25, 0.05038, 0.25, 0.05422, 0.2889, 0.3912, 0.1088, 0.416, 0.1391, 0.416, 0.1391, 0.3912, 0.1088, 0.06557, 0.3264, 0.05422, 0.2889, 0.05422, 0.2889, 0.06557, 0.3264, 0.3609, 0.08402, 0.3912, 0.1088, 0.3912, 0.1088, 0.3609, 0.08402, 0.08402, 0.3609, 0.06557, 0.3264, 0.06557, 0.3264, 0.08402, 0.3609, 0.3264, 0.06557, 0.3609, 0.08402, 0.3609, 0.08402, 0.3264, 0.06557, 0.2889, 0.4458, 0.25, 0.4496, 0.25, 0.4496, 0.2889, 0.4458, 0.1088, 0.3912, 0.08402, 0.3609, 0.08402, 0.3609, 0.1088, 0.3912, 0.2889, 0.05422, 0.3264, 0.06557, 0.3264, 0.06557, 0.2889, 0.05422, 0.3264, 0.4344, 0.2889, 0.4458, 0.2889, 0.4458, 0.3264, 0.4344, 0.1391, 0.416, 0.1088, 0.3912, 0.1088, 0.3912, 0.1391, 0.416, 0.25, 0.05038, 0.2889, 0.05422, 0.2889, 0.05422, 0.25, 0.05038, 0.3609, 0.416, 0.3264, 0.4344, 0.3264, 0.4344, 0.3609, 0.416, 0.1736, 0.4344, 0.1391, 0.416, 0.1391, 0.416, 0.1736, 0.4344, 0.2111, 0.05422, 0.25, 0.05038, 0.25, 0.05038, 0.2111, 0.05422, 0.3912, 0.3912, 0.3609, 0.416, 0.3609, 0.416, 0.3912, 0.3912, 0.2111, 0.4458, 0.1736, 0.4344, 0.1736, 0.4344, 0.2111, 0.4458, 0.1736, 0.06557, 0.2111, 0.05422, 0.2111, 0.05422, 0.1736, 0.06557, 0.416, 0.3609, 0.3912, 0.3912, 0.3912, 0.3912, 0.416, 0.3609, 0.25, 0.4496, 0.2111, 0.4458, 0.2111, 0.4458, 0.25, 0.4496, 0.1391, 0.08402, 0.1736, 0.06557, 0.1736, 0.06557, 0.1391, 0.08402, 0.4344, 0.3264, 0.416, 0.3609, 0.416, 0.3609, 0.4344, 0.3264, 0.1088, 0.1088, 0.1391, 0.08402, 0.1391, 0.08402, 0.1088, 0.1088, 0.4458, 0.2889, 0.4344, 0.3264, 0.4344, 0.3264, 0.4458, 0.2889, 0.08402, 0.1391, 0.1088, 0.1088, 0.1088, 0.1088, 0.08402, 0.1391, 0.4496, 0.25, 0.4458, 0.2889, 0.4458, 0.2889, 0.4496, 0.25, 0.06557, 0.1736, 0.08402, 0.1391, 0.08402, 0.1391, 0.06557, 0.1736, 0.4458, 0.2111, 0.4496, 0.25, 0.4496, 0.25, 0.4458, 0.2111, 0.05422, 0.2111, 0.06557, 0.1736, 0.06557, 0.1736, 0.05422, 0.2111, 0.4344, 0.1736, 0.4458, 0.2111, 0.4458, 0.2111, 0.4344, 0.1736, 0.05038, 0.25, 0.05422, 0.2111, 0.05422, 0.2111, 0.05038, 0.25, 0.25, 0.4151, 0.2822, 0.4119, 0.2889, 0.4458, 0.25, 0.4496, 0.2822, 0.4119, 0.3132, 0.4025, 0.3264, 0.4344, 0.2889, 0.4458, 0.3132, 0.4025, 0.3417, 0.3873, 0.3609, 0.416, 0.3264, 0.4344, 0.3417, 0.3873, 0.3667, 0.3667, 0.3912, 0.3912, 0.3609, 0.416, 0.3667, 0.3667, 0.3873, 0.3417, 0.416, 0.3609, 0.3912, 0.3912, 0.3873, 0.3417, 0.4025, 0.3132, 0.4344, 0.3264, 0.416, 0.3609, 0.4025, 0.3132, 0.4119, 0.2822, 0.4458, 0.2889, 0.4344, 0.3264, 0.4119, 0.2822, 0.4151, 0.25, 0.4496, 0.25, 0.4458, 0.2889, 0.4151, 0.25, 0.4119, 0.2178, 0.4458, 0.2111, 0.4496, 0.25, 0.4119, 0.2178, 0.4025, 0.1868, 0.4344, 0.1736, 0.4458, 0.2111, 0.4025, 0.1868, 0.3873, 0.1583, 0.416, 0.1391, 0.4344, 0.1736, 0.3873, 0.1583, 0.3667, 0.1333, 0.3912, 0.1088, 0.416, 0.1391, 0.3667, 0.1333, 0.3417, 0.1127, 0.3609, 0.08402, 0.3912, 0.1088, 0.3417, 0.1127, 0.3132, 0.09749, 0.3264, 0.06557, 0.3609, 0.08402, 0.3132, 0.09749, 0.2822, 0.0881, 0.2889, 0.05422, 0.3264, 0.06557, 0.2822, 0.0881, 0.25, 0.08492, 0.25, 0.05038, 0.2889, 0.05422, 0.25, 0.08492, 0.2178, 0.0881, 0.2111, 0.05422, 0.25, 0.05038, 0.2178, 0.0881, 0.1868, 0.09749, 0.1736, 0.06557, 0.2111, 0.05422, 0.1868, 0.09749, 0.1583, 0.1127, 0.1391, 0.08402, 0.1736, 0.06557, 0.1583, 0.1127, 0.1333, 0.1333, 0.1088, 0.1088, 0.1391, 0.08402, 0.1333, 0.1333, 0.1127, 0.1583, 0.08402, 0.1391, 0.1088, 0.1088, 0.1127, 0.1583, 0.09749, 0.1868, 0.06557, 0.1736, 0.08402, 0.1391, 0.09749, 0.1868, 0.0881, 0.2178, 0.05422, 0.2111, 0.06557, 0.1736, 0.0881, 0.2178, 0.08492, 0.25, 0.05038, 0.25, 0.05422, 0.2111, 0.08492, 0.25, 0.0881, 0.2822, 0.05422, 0.2889, 0.05038, 0.25, 0.0881, 0.2822, 0.09749, 0.3132, 0.06557, 0.3264, 0.05422, 0.2889, 0.09749, 0.3132, 0.1127, 0.3417, 0.08402, 0.3609, 0.06557, 0.3264, 0.1127, 0.3417, 0.1333, 0.3667, 0.1088, 0.3912, 0.08402, 0.3609, 0.1333, 0.3667, 0.1583, 0.3873, 0.1391, 0.416, 0.1088, 0.3912, 0.1583, 0.3873, 0.1868, 0.4025, 0.1736, 0.4344, 0.1391, 0.416, 0.1868, 0.4025, 0.2178, 0.4119, 0.2111, 0.4458, 0.1736, 0.4344, 0.2178, 0.4119, 0.25, 0.4151, 0.25, 0.4496, 0.2111, 0.4458, 0.2822, 0.4119, 0.25, 0.4151, 0.2178, 0.4119, 0.1868, 0.4025, 0.1583, 0.3873, 0.1333, 0.3667, 0.1127, 0.3417, 0.09749, 0.3132, 0.0881, 0.2822, 0.08492, 0.25, 0.0881, 0.2178, 0.09749, 0.1868, 0.1127, 0.1583, 0.1333, 0.1333, 0.1583, 0.1127, 0.1868, 0.09749, 0.2178, 0.0881, 0.25, 0.08492, 0.2822, 0.0881, 0.3132, 0.09749, 0.3417, 0.1127, 0.3667, 0.1333, 0.3873, 0.1583, 0.4025, 0.1868, 0.4119, 0.2178, 0.4151, 0.25, 0.4119, 0.2822, 0.4025, 0.3132, 0.3873, 0.3417, 0.3667, 0.3667, 0.3417, 0.3873, 0.3132, 0.4025, 0.1333, 0.3667, 0.1127, 0.3417, 0.1127, 0.3417, 0.1333, 0.3667, 0.2822, 0.0881, 0.3132, 0.09749, 0.3132, 0.09749, 0.2822, 0.0881, 0.3132, 0.4025, 0.2822, 0.4119, 0.2822, 0.4119, 0.3132, 0.4025, 0.1583, 0.3873, 0.1333, 0.3667, 0.1333, 0.3667, 0.1583, 0.3873, 0.25, 0.08492, 0.2822, 0.0881, 0.2822, 0.0881, 0.25, 0.08492, 0.3417, 0.3873, 0.3132, 0.4025, 0.3132, 0.4025, 0.3417, 0.3873, 0.1868, 0.4025, 0.1583, 0.3873, 0.1583, 0.3873, 0.1868, 0.4025, 0.2178, 0.0881, 0.25, 0.08492, 0.25, 0.08492, 0.2178, 0.0881, 0.3667, 0.3667, 0.3417, 0.3873, 0.3417, 0.3873, 0.3667, 0.3667, 0.2178, 0.4119, 0.1868, 0.4025, 0.1868, 0.4025, 0.2178, 0.4119, 0.1868, 0.09749, 0.2178, 0.0881, 0.2178, 0.0881, 0.1868, 0.09749, 0.3873, 0.3417, 0.3667, 0.3667, 0.3667, 0.3667, 0.3873, 0.3417, 0.25, 0.4151, 0.2178, 0.4119, 0.2178, 0.4119, 0.25, 0.4151, 0.1583, 0.1127, 0.1868, 0.09749, 0.1868, 0.09749, 0.1583, 0.1127, 0.4025, 0.3132, 0.3873, 0.3417, 0.3873, 0.3417, 0.4025, 0.3132, 0.1333, 0.1333, 0.1583, 0.1127, 0.1583, 0.1127, 0.1333, 0.1333, 0.4119, 0.2822, 0.4025, 0.3132, 0.4025, 0.3132, 0.4119, 0.2822, 0.1127, 0.1583, 0.1333, 0.1333, 0.1333, 0.1333, 0.1127, 0.1583, 0.4151, 0.25, 0.4119, 0.2822, 0.4119, 0.2822, 0.4151, 0.25, 0.09749, 0.1868, 0.1127, 0.1583, 0.1127, 0.1583, 0.09749, 0.1868, 0.4119, 0.2178, 0.4151, 0.25, 0.4151, 0.25, 0.4119, 0.2178, 0.0881, 0.2178, 0.09749, 0.1868, 0.09749, 0.1868, 0.0881, 0.2178, 0.4025, 0.1868, 0.4119, 0.2178, 0.4119, 0.2178, 0.4025, 0.1868, 0.08492, 0.25, 0.0881, 0.2178, 0.0881, 0.2178, 0.08492, 0.25, 0.3873, 0.1583, 0.4025, 0.1868, 0.4025, 0.1868, 0.3873, 0.1583, 0.0881, 0.2822, 0.08492, 0.25, 0.08492, 0.25, 0.0881, 0.2822, 0.3667, 0.1333, 0.3873, 0.1583, 0.3873, 0.1583, 0.3667, 0.1333, 0.09749, 0.3132, 0.0881, 0.2822, 0.0881, 0.2822, 0.09749, 0.3132, 0.3417, 0.1127, 0.3667, 0.1333, 0.3667, 0.1333, 0.3417, 0.1127, 0.1127, 0.3417, 0.09749, 0.3132, 0.09749, 0.3132, 0.1127, 0.3417, 0.3132, 0.09749, 0.3417, 0.1127, 0.3417, 0.1127, 0.3132, 0.09749])
me_cylinder.update()

# ---- objects
ob_cube_003 = bpy.data.objects.new('Cube.003', me_cube_003)
ob_cube = bpy.data.objects.new('Cube', me_cube_001)
ob_cube_001 = bpy.data.objects.new('Cube.001', me_cube_002)
ob_cylinder = bpy.data.objects.new('Cylinder', me_cylinder)

# ---- transforms, parenting, visibility, modifiers, constraints
ob_cube_003.location = (0.1076, 0.3261, 0.5706)
ob_cube_003.scale = (0.1345, 0.09546, 0.1848)
ob_cube_003.lock_rotations_4d = False
ob_cube_003.empty_display_type = 'ARROWS'
ob_cube_003.lineart.crease_threshold = 0.0
ob_cube.location = (0.6778, 0.3261, 0.1352)
ob_cube.scale = (0.1364, 0.5125, 0.2276)
ob_cube_001.location = (-0.4634, 0.3261, 0.1352)
ob_cube_001.scale = (0.1364, 0.5125, 0.2276)
ob_cylinder.location = (0.1076, -0.06765, 0.6149)
ob_cylinder.rotation_euler = (1.571, 0.0, 0.0)
ob_cylinder.scale = (0.07943, 0.07943, 0.07419)

# ---- collection membership
col_collection.objects.link(ob_cube_003)
col_collection.objects.link(ob_cube)
col_collection.objects.link(ob_cube_001)
col_collection.objects.link(ob_cylinder)

# ---- scene / render settings (as saved in the file)
scene.frame_start = 1; scene.frame_end = 250; scene.frame_set(1)
scene.render.engine = 'BLENDER_EEVEE_NEXT'
bpy.context.view_layer.update()

# ---- added for rendering (the .blend has no active camera and no usable light): camera, sun
cam_auto = bpy.data.cameras.new('AutoCamera')
cam_auto.lens = 50.0
cam_auto.sensor_width = 36.0
cam_auto.clip_end = 1000.0
ob_auto_camera = bpy.data.objects.new('AutoCamera', cam_auto)
scene.collection.objects.link(ob_auto_camera)
ob_auto_camera.location = (2.29852, -2.61133, 2.13984)
ob_auto_camera.rotation_euler = (1.09748, -7.21219e-08, 0.694738)
scene.camera = ob_auto_camera
light_auto_sun = bpy.data.lights.new('AutoSun', 'SUN')
light_auto_sun.energy = 3.0
light_auto_sun.angle = 0.0523599
ob_auto_sun = bpy.data.objects.new('AutoSun', light_auto_sun)
scene.collection.objects.link(ob_auto_sun)
ob_auto_sun.rotation_euler = (0.872665, 0.174533, 0.523599)
bpy.context.view_layer.update()
